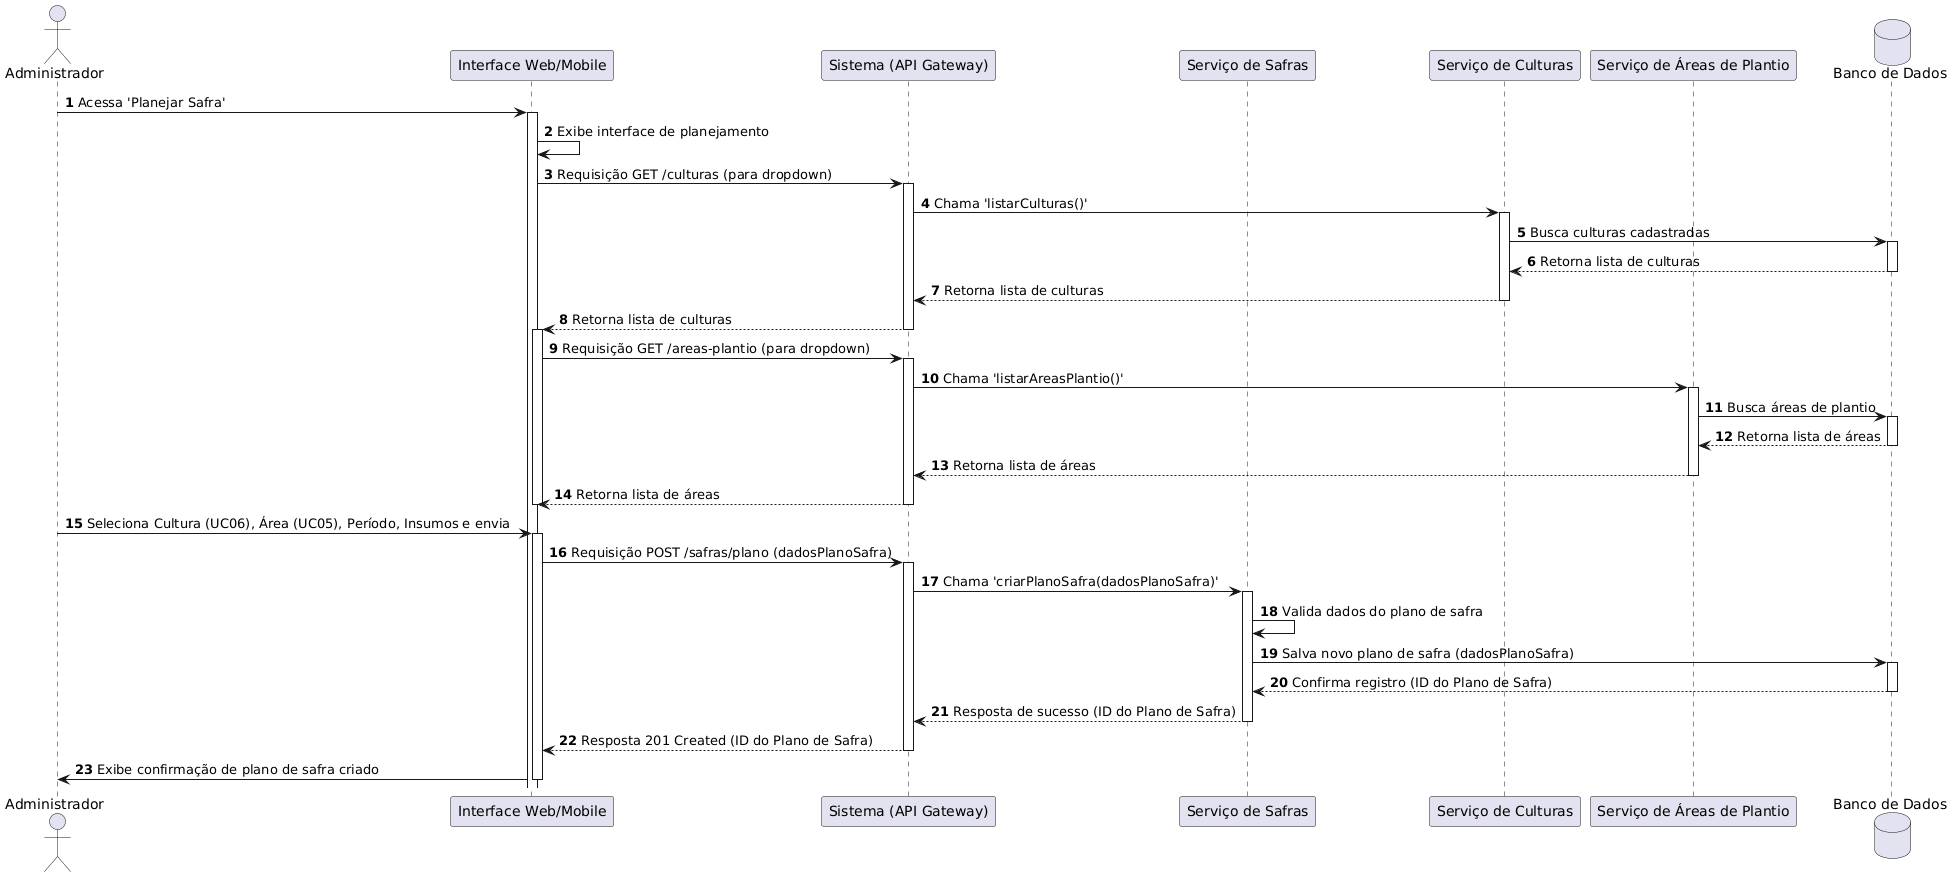

The diagram above was rendered by PlantUML. Its source (embedded in the PNG):
@startuml
autonumber
actor "Administrador" as A
participant "Interface Web/Mobile" as UI
participant "Sistema (API Gateway)" as API
participant "Serviço de Safras" as SS
participant "Serviço de Culturas" as SC
participant "Serviço de Áreas de Plantio" as SAP
database "Banco de Dados" as DB

A -> UI : Acessa 'Planejar Safra'
activate UI
UI -> UI : Exibe interface de planejamento
UI -> API : Requisição GET /culturas (para dropdown)
activate API
API -> SC : Chama 'listarCulturas()'
activate SC
SC -> DB : Busca culturas cadastradas
activate DB
DB --> SC : Retorna lista de culturas
deactivate DB
SC --> API : Retorna lista de culturas
deactivate SC
API --> UI : Retorna lista de culturas
deactivate API

activate UI
UI -> API : Requisição GET /areas-plantio (para dropdown)
activate API
API -> SAP : Chama 'listarAreasPlantio()'
activate SAP
SAP -> DB : Busca áreas de plantio
activate DB
DB --> SAP : Retorna lista de áreas
deactivate DB
SAP --> API : Retorna lista de áreas
deactivate SAP
API --> UI : Retorna lista de áreas
deactivate API
deactivate UI

A -> UI : Seleciona Cultura (UC06), Área (UC05), Período, Insumos e envia
activate UI
UI -> API : Requisição POST /safras/plano (dadosPlanoSafra)
activate API
API -> SS : Chama 'criarPlanoSafra(dadosPlanoSafra)'
activate SS
SS -> SS : Valida dados do plano de safra
SS -> DB : Salva novo plano de safra (dadosPlanoSafra)
activate DB
DB --> SS : Confirma registro (ID do Plano de Safra)
deactivate DB
SS --> API : Resposta de sucesso (ID do Plano de Safra)
deactivate SS
API --> UI : Resposta 201 Created (ID do Plano de Safra)
deactivate API
UI -> A : Exibe confirmação de plano de safra criado
deactivate UI
@enduml